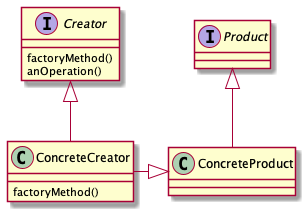

The diagram above was rendered by PlantUML. Its source (embedded in the PNG):
@startuml
'https://plantuml.com/class-diagram

interface Product

class ConcreteProduct

interface Creator {
    factoryMethod()
    anOperation()
}

class ConcreteCreator {
    factoryMethod()
}

Creator <|-- ConcreteCreator
ConcreteCreator -|> ConcreteProduct
Product <|-- ConcreteProduct

@enduml